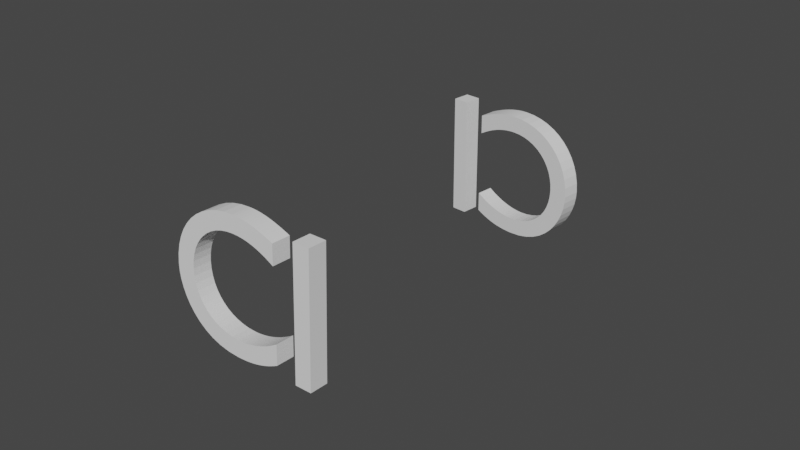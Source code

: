 # Source: chloride.blend  (saved by Blender 2.91.10; exported with 4.5.12 LTS)
import bpy
from mathutils import Matrix  # noqa: F401  (used for matrix-valued properties, if any)

bpy.ops.wm.read_factory_settings(use_empty=True)
scene = bpy.context.scene
scene.name = 'Scene'

# ---- collections
col_chloride_pdb = bpy.data.collections.new('chloride.pdb'); scene.collection.children.link(col_chloride_pdb)
col_chlorine = bpy.data.collections.new('Chlorine'); col_chloride_pdb.children.link(col_chlorine)
col_chlorine_atom = bpy.data.collections.new('Chlorine_atom'); col_chlorine.children.link(col_chlorine_atom)

# ---- materials (node trees are filled in below, after node groups)
mat_chlorine = bpy.data.materials.new('Chlorine')
mat_chlorine.use_transparent_shadow = False
mat_chlorine.diffuse_color = (0.12, 0.94, 0.12, 1.0)

# ---- material node trees

# ---- world
world_world = bpy.data.worlds.new('World'); scene.world = world_world
world_world.use_nodes = True; world_world.node_tree.nodes.clear()
_N = world_world.node_tree.nodes; _L = world_world.node_tree.links
n0 = _N.new('ShaderNodeOutputWorld'); n0.name = 'World Output'; n0.location = (300, 300)
n1 = _N.new('ShaderNodeBackground'); n1.name = 'Background'; n1.location = (10, 300)
n1.inputs[0].default_value = (0.05088, 0.05088, 0.05088, 1.0)
_L.new(n1.outputs[0], n0.inputs[0])
n0.is_active_output = True
world_world.color = (0.05088, 0.05088, 0.05088)
world_world.use_sun_shadow = False
world_world.sun_shadow_jitter_overblur = 0.0

# ---- meshes
me_mesh_chlorine = bpy.data.meshes.new('Mesh_Chlorine')
me_mesh_chlorine.from_pydata([(0.0, 0.0, 0.0)], [], [])
me_mesh_chlorine.use_remesh_fix_poles = True
me_mesh_chlorine.use_remesh_preserve_attributes = False
me_mesh_chlorine.use_mirror_vertex_groups = False
me_mesh_chlorine.update()

# ---- curves / text
txt_text = bpy.data.curves.new('Text', 'FONT')
txt_text.dimensions = '2D'
txt_text.body = 'Cl'
txt_text.use_path_clamp = True
txt_text_001 = bpy.data.curves.new('Text.001', 'FONT')
txt_text_001.dimensions = '2D'
txt_text_001.body = 'Cl'
txt_text_001.use_path_clamp = True
cu_surfsphere = bpy.data.curves.new('SurfSphere', 'CURVE')
cu_surfsphere.dimensions = '3D'
_sp = cu_surfsphere.splines.new('NURBS'); _sp.points.add(39)
_sp.points.foreach_set('co', [0.0, 0.0, -1.0, 1.0, -1.0, 0.0, -1.0, 0.7071, -1.0, 0.0, 0.0, 1.0, -1.0, 0.0, 1.0, 0.7071, 0.0, 0.0, 1.0, 1.0, 0.0, 0.0, -1.0, 0.3536, -1.0, -1.0, -1.0, 0.25, -1.0, -1.0, 0.0, 0.3536, -1.0, -1.0, 1.0, 0.25, 0.0, 0.0, 1.0, 0.3536, 0.0, 0.0, -1.0, 1.0, 0.0, -1.0, -1.0, 0.7071, 0.0, -1.0, 0.0, 1.0, 0.0, -1.0, 1.0, 0.7071, 0.0, 0.0, 1.0, 1.0, 0.0, 0.0, -1.0, 0.3536, 1.0, -1.0, -1.0, 0.25, 1.0, -1.0, 0.0, 0.3536, 1.0, -1.0, 1.0, 0.25, 0.0, 0.0, 1.0, 0.3536, 0.0, 0.0, -1.0, 1.0, 1.0, 0.0, -1.0, 0.7071, 1.0, 0.0, 0.0, 1.0, 1.0, 0.0, 1.0, 0.7071, 0.0, 0.0, 1.0, 1.0, 0.0, 0.0, -1.0, 0.3536, 1.0, 1.0, -1.0, 0.25, 1.0, 1.0, 0.0, 0.3536, 1.0, 1.0, 1.0, 0.25, 0.0, 0.0, 1.0, 0.3536, 0.0, 0.0, -1.0, 1.0, 0.0, 1.0, -1.0, 0.7071, 0.0, 1.0, 0.0, 1.0, 0.0, 1.0, 1.0, 0.7071, 0.0, 0.0, 1.0, 1.0, 0.0, 0.0, -1.0, 0.3536, -1.0, 1.0, -1.0, 0.25, -1.0, 1.0, 0.0, 0.3536, -1.0, 1.0, 1.0, 0.25, 0.0, 0.0, 1.0, 0.3536])
_sp.points.foreach_set('radius', [0.0, 0.0, 0.0, 0.0, 0.0, 0.0, 0.0, 0.0, 0.0, 0.0, 0.0, 0.0, 0.0, 0.0, 0.0, 0.0, 0.0, 0.0, 0.0, 0.0, 0.0, 0.0, 0.0, 0.0, 0.0, 0.0, 0.0, 0.0, 0.0, 0.0, 0.0, 0.0, 0.0, 0.0, 0.0, 0.0, 0.0, 0.0, 0.0, 0.0])
_sp.order_u = 3
_sp.resolution_v = 4
_sp.use_cyclic_v = True
_sp.use_endpoint_u = True
_sp.use_bezier_u = True
cu_surfsphere.materials.append(mat_chlorine)
cu_surfsphere.use_path_clamp = True
cu_surfsphere.resolution_v = 4
cu_surfsphere.fill_mode = 'FULL'

# ---- objects
ob_text = bpy.data.objects.new('Text', txt_text)
ob_text_001 = bpy.data.objects.new('Text.001', txt_text_001)
ob_chlorine_mesh = bpy.data.objects.new('Chlorine_mesh', me_mesh_chlorine)
ob_chlorine_ball = bpy.data.objects.new('Chlorine_ball', cu_surfsphere)

# ---- transforms, parenting, visibility, modifiers, constraints
ob_text.location = (-0.3199, -0.5673, -0.2755)
ob_text.rotation_euler = (1.537, -0.0, 0.0)
ob_text.scale = (0.5835, 0.5835, 0.5835)
ob_text.lineart.crease_threshold = 0.0
_m = ob_text.modifiers.new('Decimate', 'DECIMATE')
_m = ob_text.modifiers.new('Solidify', 'SOLIDIFY')
_m.thickness = 0.1
ob_text_001.location = (0.2832, 0.5167, -0.2899)
ob_text_001.rotation_euler = (1.576, 0.01367, 3.035)
ob_text_001.scale = (0.5583, 0.5583, 0.5583)
ob_text_001.lineart.crease_threshold = 0.0
_m = ob_text_001.modifiers.new('Decimate', 'DECIMATE')
_m = ob_text_001.modifiers.new('Solidify', 'SOLIDIFY')
_m.thickness = 0.1
ob_chlorine_mesh.location = (-0.006333, -0.008735, -0.0976)
ob_chlorine_mesh.scale = (0.5583, 0.5583, 0.5583)
ob_chlorine_mesh.instance_type = 'VERTS'
ob_chlorine_mesh.lineart.crease_threshold = 0.0
ob_chlorine_ball.parent = ob_chlorine_mesh
ob_chlorine_ball.location = (0.0, 0.0, 0.0)
ob_chlorine_ball.scale = (0.99, 0.99, 0.99)
ob_chlorine_ball.empty_image_offset = (0.0, 0.0)
ob_chlorine_ball.lineart.crease_threshold = 0.0

# ---- collection membership
scene.collection.objects.link(ob_text)
scene.collection.objects.link(ob_text_001)
col_chlorine_atom.objects.link(ob_chlorine_mesh)
col_chlorine_atom.objects.link(ob_chlorine_ball)

# ---- scene / render settings (as saved in the file)
scene.frame_start = 1; scene.frame_end = 250; scene.frame_set(1)
scene.render.engine = 'BLENDER_EEVEE_NEXT'
scene.cycles.use_denoising = False
scene.cycles.samples = 128
scene.cycles.sampling_pattern = 'TABULATED_SOBOL'
scene.cycles.use_adaptive_sampling = False
scene.cycles.use_light_tree = False
scene.view_settings.view_transform = 'Filmic'
bpy.context.view_layer.update()

# ---- added for rendering (the .blend has no active camera and no usable light): camera, sun
cam_auto = bpy.data.cameras.new('AutoCamera')
cam_auto.lens = 50.0
cam_auto.sensor_width = 36.0
cam_auto.clip_end = 1000.0
ob_auto_camera = bpy.data.objects.new('AutoCamera', cam_auto)
scene.collection.objects.link(ob_auto_camera)
ob_auto_camera.location = (1.78259, -2.14536, 1.33354)
ob_auto_camera.rotation_euler = (1.09748, -7.21219e-08, 0.694738)
scene.camera = ob_auto_camera
light_auto_sun = bpy.data.lights.new('AutoSun', 'SUN')
light_auto_sun.energy = 3.0
light_auto_sun.angle = 0.0523599
ob_auto_sun = bpy.data.objects.new('AutoSun', light_auto_sun)
scene.collection.objects.link(ob_auto_sun)
ob_auto_sun.rotation_euler = (0.872665, 0.174533, 0.523599)
bpy.context.view_layer.update()
